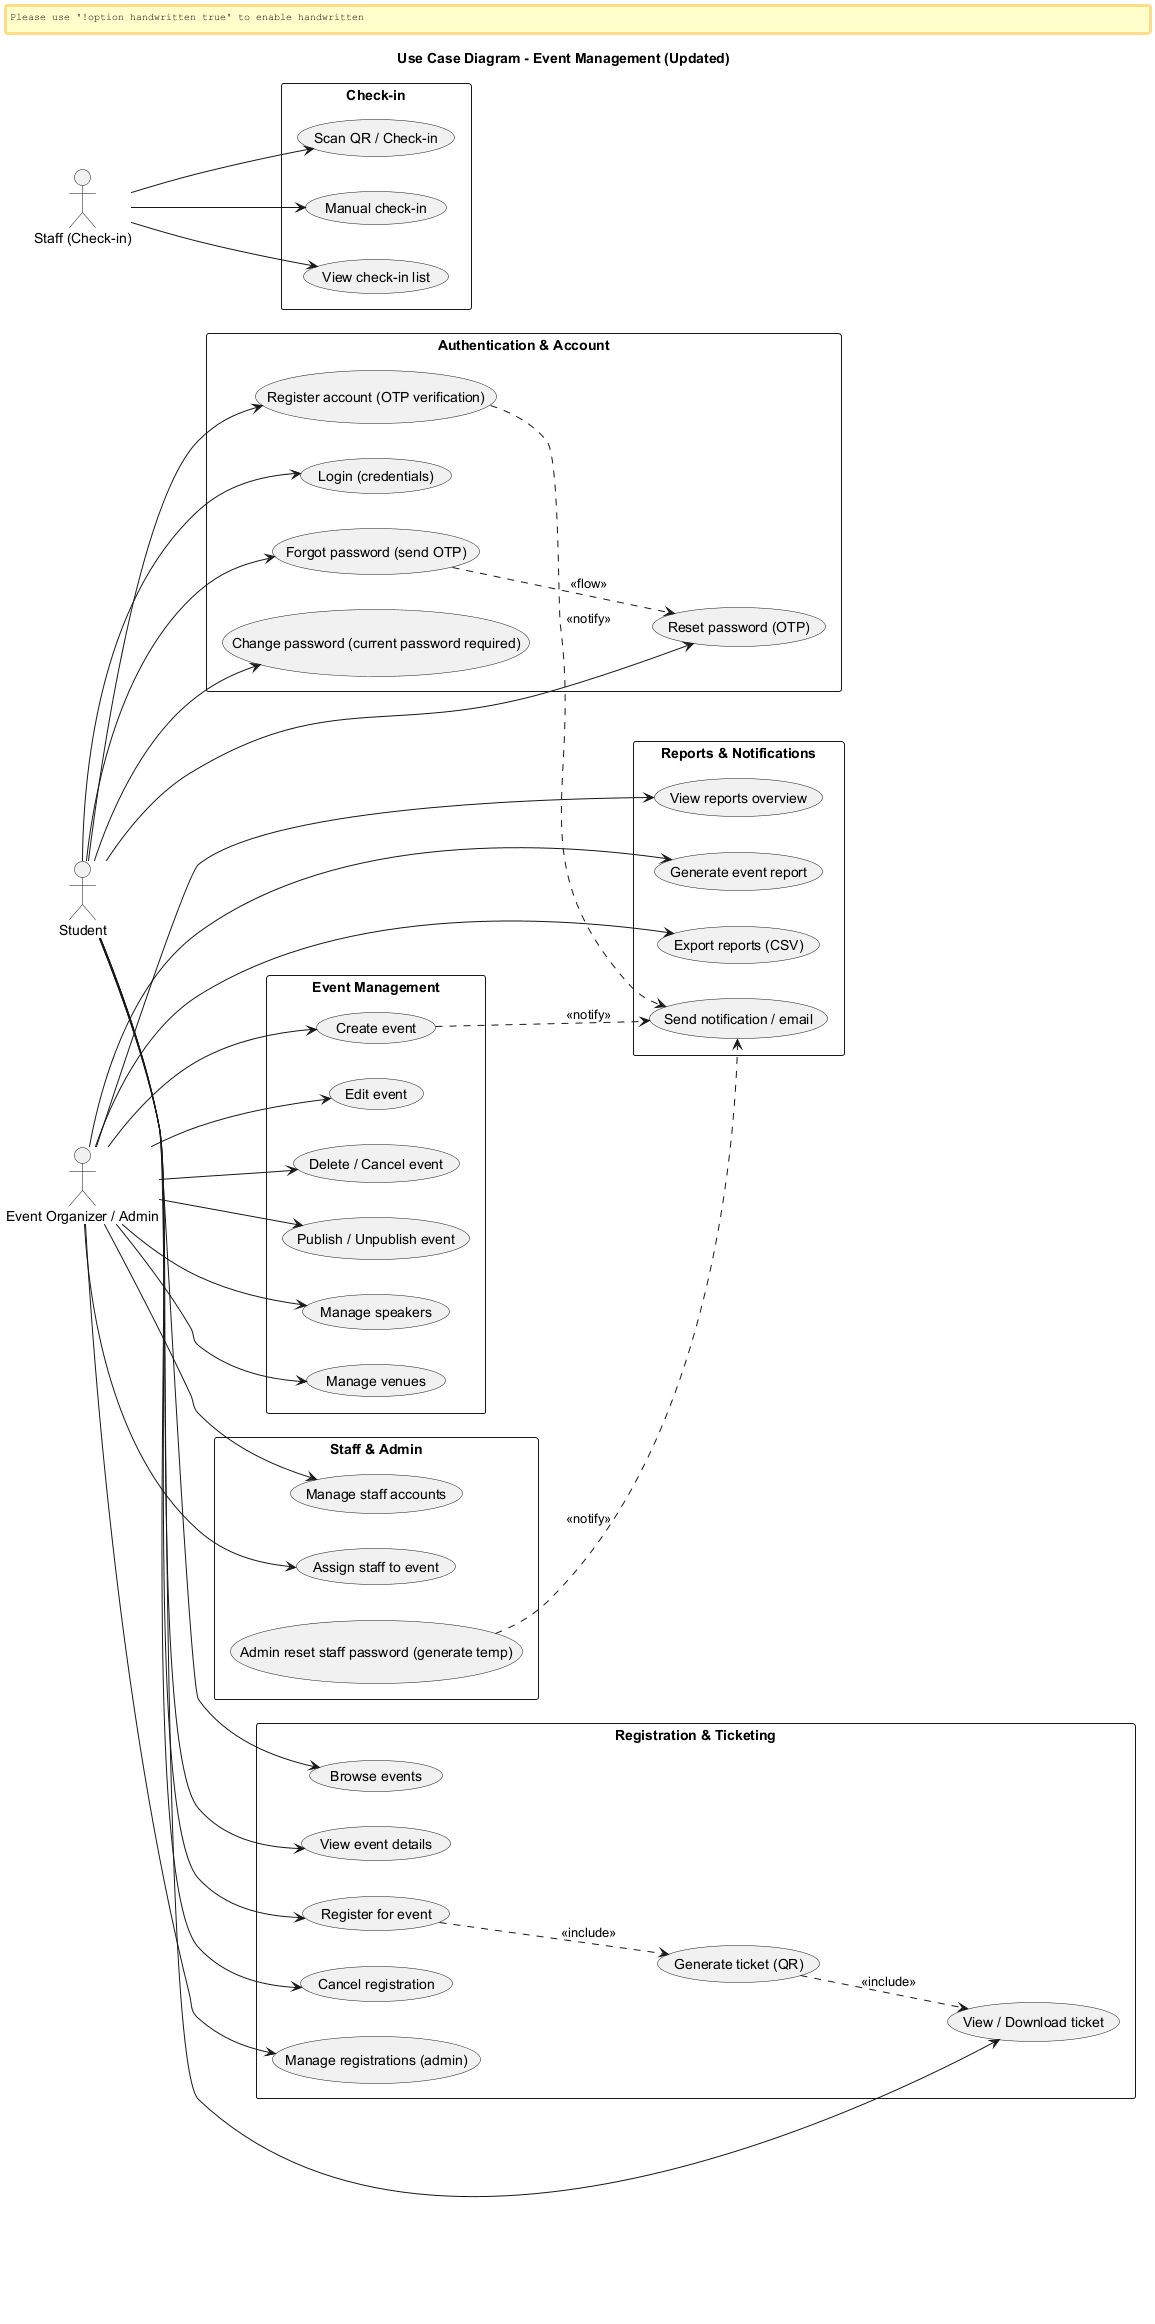

The diagram above was rendered by PlantUML. Its source (embedded in the PNG):
@startuml
left to right direction
skinparam handwritten false
title Use Case Diagram - Event Management (Updated)

actor "Student" as Student
actor "Event Organizer / Admin" as Organizer
actor "Staff (Check-in)" as Staff

rectangle "Authentication & Account" {
  usecase "Register account (OTP verification)" as UC_Register
  usecase "Login (credentials)" as UC_Login
  usecase "Forgot password (send OTP)" as UC_Forgot
  usecase "Reset password (OTP)" as UC_Reset
  usecase "Change password (current password required)" as UC_Change
}

rectangle "Event Management" {
  usecase "Create event" as UC_CreateEvent
  usecase "Edit event" as UC_EditEvent
  usecase "Delete / Cancel event" as UC_DeleteEvent
  usecase "Publish / Unpublish event" as UC_PublishEvent
  usecase "Manage speakers" as UC_ManageSpeakers
  usecase "Manage venues" as UC_ManageVenues
}

rectangle "Registration & Ticketing" {
  usecase "Browse events" as UC_Browse
  usecase "View event details" as UC_ViewEvent
  usecase "Register for event" as UC_RegisterEvent
  usecase "Generate ticket (QR)" as UC_GenerateTicket
  usecase "View / Download ticket" as UC_ViewTicket
  usecase "Cancel registration" as UC_CancelRegistration
  usecase "Manage registrations (admin)" as UC_ManageRegistrations
}

rectangle "Check-in" {
  usecase "Scan QR / Check-in" as UC_CheckinQR
  usecase "Manual check-in" as UC_CheckinManual
  usecase "View check-in list" as UC_ViewCheckins
}

rectangle "Staff & Admin" {
  usecase "Manage staff accounts" as UC_ManageStaff
  usecase "Assign staff to event" as UC_AssignStaff
  usecase "Admin reset staff password (generate temp)" as UC_AdminResetStaff
}

rectangle "Reports & Notifications" {
  usecase "View reports overview" as UC_Reports
  usecase "Generate event report" as UC_GenerateReport
  usecase "Export reports (CSV)" as UC_Export
  usecase "Send notification / email" as UC_Notify
}

' Actor relationships
Student --> UC_Register
Student --> UC_Login
Student --> UC_Forgot
Student --> UC_Reset
Student --> UC_Change
Student --> UC_Browse
Student --> UC_ViewEvent
Student --> UC_RegisterEvent
Student --> UC_ViewTicket
Student --> UC_CancelRegistration

Organizer --> UC_CreateEvent
Organizer --> UC_EditEvent
Organizer --> UC_DeleteEvent
Organizer --> UC_PublishEvent
Organizer --> UC_ManageSpeakers
Organizer --> UC_ManageVenues
Organizer --> UC_ManageRegistrations
Organizer --> UC_ManageStaff
Organizer --> UC_AssignStaff
Organizer --> UC_Reports
Organizer --> UC_GenerateReport
Organizer --> UC_Export

Staff --> UC_CheckinQR
Staff --> UC_CheckinManual
Staff --> UC_ViewCheckins

' Include / extend relationships
UC_RegisterEvent ..> UC_GenerateTicket : <<include>>
UC_GenerateTicket ..> UC_ViewTicket : <<include>>
UC_Forgot ..> UC_Reset : <<flow>>
UC_AdminResetStaff ..> UC_Notify : <<notify>>
UC_Register ..> UC_Notify : <<notify>>
UC_CreateEvent ..> UC_Notify : <<notify>>

 ' notes removed per request

@enduml